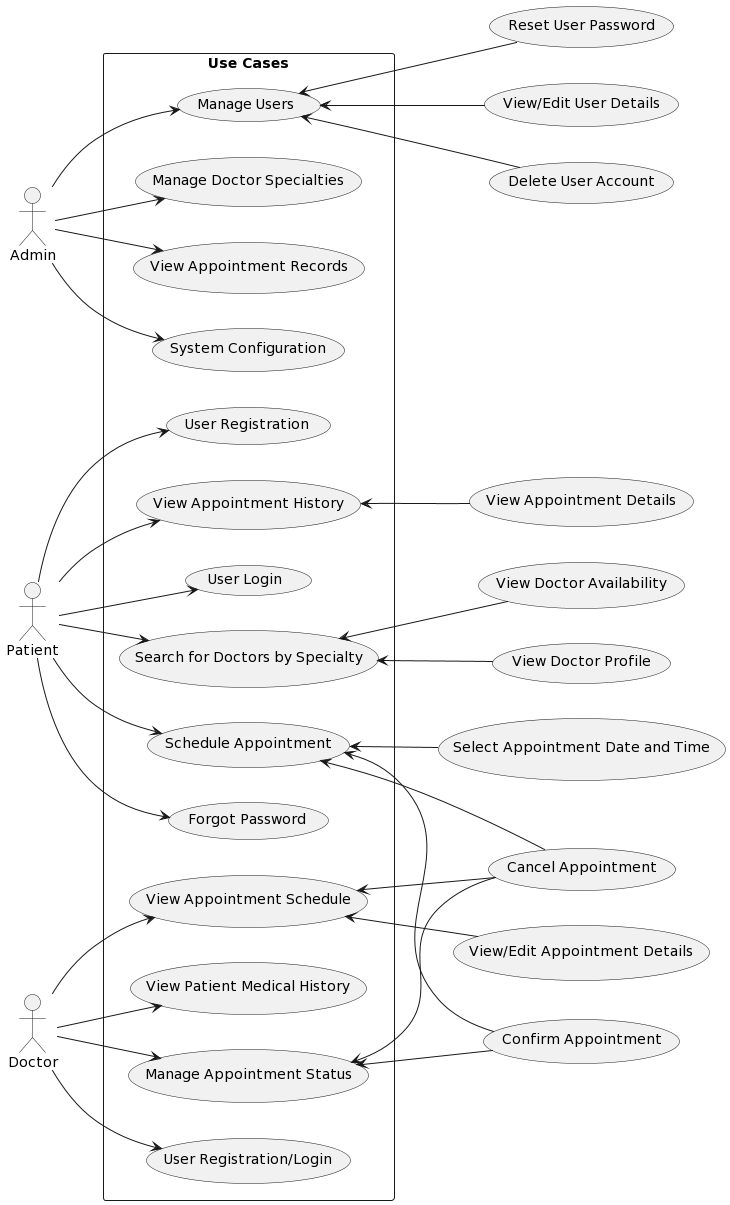

The diagram above was rendered by PlantUML. Its source (embedded in the PNG):
@startuml
left to right direction
skinparam packageStyle rectangle

actor Admin
actor Patient
actor Doctor

rectangle "Use Cases" {
    Admin --> (Manage Users)
    Admin --> (Manage Doctor Specialties)
    Admin --> (View Appointment Records)
    Admin --> (System Configuration)

      Patient --> (User Registration)
    Patient --> (User Login)
    Patient --> (Search for Doctors by Specialty)
    Patient --> (Schedule Appointment)
    Patient --> (View Appointment History)
    Patient --> (Forgot Password)
    
    Doctor --> (User Registration/Login)
    Doctor --> (View Appointment Schedule)
    Doctor --> (Manage Appointment Status)
    Doctor --> (View Patient Medical History)
}

(Manage Users) <-- (View/Edit User Details)
(Manage Users) <-- (Delete User Account)
(Manage Users) <-- (Reset User Password)

(Search for Doctors by Specialty) <-- (View Doctor Profile)
(Search for Doctors by Specialty) <-- (View Doctor Availability)

(Schedule Appointment) <-- (Select Appointment Date and Time)
(Schedule Appointment) <-- (Confirm Appointment)
(Schedule Appointment) <-- (Cancel Appointment)

(Manage Appointment Status) <-- (Confirm Appointment)
(Manage Appointment Status) <-- (Cancel Appointment)

(View Appointment Schedule) <-- (View/Edit Appointment Details)
(View Appointment Schedule) <-- (Cancel Appointment)

(View Appointment History) <-- (View Appointment Details)
@enduml